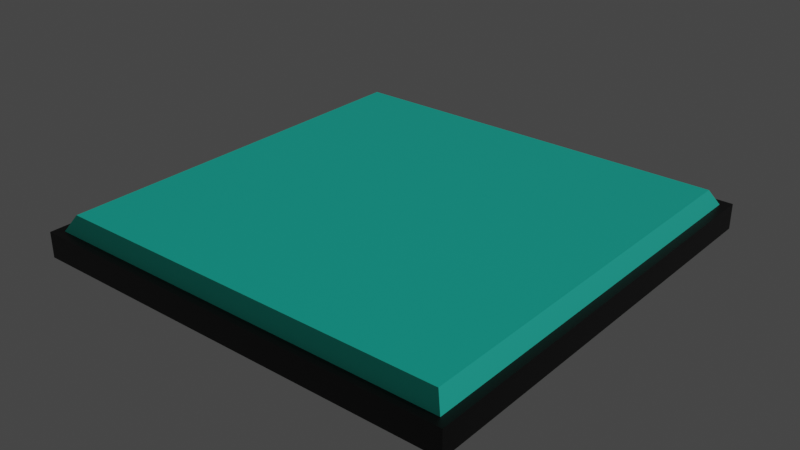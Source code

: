 # Source: water.blend  (saved by Blender 2.92.15; exported with 4.5.12 LTS)
import bpy
from mathutils import Matrix  # noqa: F401  (used for matrix-valued properties, if any)

bpy.ops.wm.read_factory_settings(use_empty=True)
scene = bpy.context.scene
scene.name = 'Scene'

# ---- collections
col_collection = bpy.data.collections.new('Collection'); scene.collection.children.link(col_collection)

# ---- materials (node trees are filled in below, after node groups)
mat_material_002 = bpy.data.materials.new('Material.002')
mat_material_002.alpha_threshold = 0.0
mat_material_002.use_transparent_shadow = False
mat_material_002.line_color = (0.0, 0.0, 0.0, 1.0)
mat_material_001 = bpy.data.materials.new('Material.001')
mat_material_001.use_transparent_shadow = False

# ---- material node trees
mat_material_002.use_nodes = True; mat_material_002.node_tree.nodes.clear()
_N = mat_material_002.node_tree.nodes; _L = mat_material_002.node_tree.links
n0 = _N.new('ShaderNodeOutputMaterial'); n0.name = 'Material Output'; n0.location = (300, 300)
n1 = _N.new('ShaderNodeBsdfPrincipled'); n1.name = 'Principled BSDF'; n1.location = (10, 300)
n1.distribution = 'GGX'
n1.subsurface_method = 'BURLEY'
n1.inputs[0].default_value = (0.0, 0.0, 0.0, 1.0)
n1.inputs[2].default_value = 0.4
n1.inputs[3].default_value = 1.45
n1.inputs[27].default_value = (0.0, 0.0, 0.0, 1.0)
n1.inputs[28].default_value = 1.0
_L.new(n1.outputs[0], n0.inputs[0])
n0.is_active_output = True
mat_material_001.use_nodes = True; mat_material_001.node_tree.nodes.clear()
_N = mat_material_001.node_tree.nodes; _L = mat_material_001.node_tree.links
n0 = _N.new('ShaderNodeBsdfPrincipled'); n0.name = 'Principled BSDF'; n0.location = (10, 300)
n0.distribution = 'GGX'
n0.subsurface_method = 'BURLEY'
n0.inputs[0].default_value = (0.01472, 0.8, 0.6274, 1.0)
n0.inputs[3].default_value = 1.45
n0.inputs[27].default_value = (0.0, 0.0, 0.0, 1.0)
n0.inputs[28].default_value = 1.0
n1 = _N.new('ShaderNodeOutputMaterial'); n1.name = 'Material Output'; n1.location = (300, 300)
_L.new(n0.outputs[0], n1.inputs[0])
n1.is_active_output = True

# ---- world
world_world = bpy.data.worlds.new('World'); scene.world = world_world
world_world.use_nodes = True; world_world.node_tree.nodes.clear()
_N = world_world.node_tree.nodes; _L = world_world.node_tree.links
n0 = _N.new('ShaderNodeOutputWorld'); n0.name = 'World Output'; n0.location = (300, 300)
n1 = _N.new('ShaderNodeBackground'); n1.name = 'Background'; n1.location = (10, 300)
n1.inputs[0].default_value = (0.05088, 0.05088, 0.05088, 1.0)
_L.new(n1.outputs[0], n0.inputs[0])
n0.is_active_output = True
world_world.color = (0.05088, 0.05088, 0.05088)
world_world.use_sun_shadow = False
world_world.sun_shadow_jitter_overblur = 0.0

# ---- lights
light_sun = bpy.data.lights.new('Sun', 'SUN')
light_sun.transmission_factor = 0.0
light_sun.energy = 1.0
light_sun.shadow_soft_size = 0.125

# ---- meshes
me_cube = bpy.data.meshes.new('Cube')
me_cube.from_pydata([(1.0, 1.0, 1.0), (1.0, 1.0, -1.0), (1.0, -1.0, 1.0), (1.0, -1.0, -1.0), (-1.0, 1.0, 1.0), (-1.0, 1.0, -1.0), (-1.0, -1.0, 1.0), (-1.0, -1.0, -1.0), (-1.043, 1.043, -1.0), (-1.043, -1.043, -1.0), (1.043, 1.043, -1.0), (1.043, 1.043, 1.0), (-1.043, -1.043, 1.0), (1.043, -1.043, 1.0), (1.043, -1.043, -1.0), (-1.043, 1.043, 1.0), (0.9595, -0.9595, 1.0), (-0.9595, -0.9595, 1.0), (0.9595, 0.9595, 1.0), (-0.9595, 0.9595, 1.0)], [], [(0, 2, 13, 11), (6, 4, 15, 12), (5, 1, 3, 7), (5, 7, 9, 8), (3, 1, 10, 14), (0, 4, 19, 18), (14, 13, 12, 9), (9, 12, 15, 8), (10, 11, 13, 14), (8, 15, 11, 10), (1, 5, 8, 10), (4, 0, 11, 15), (7, 3, 14, 9), (2, 6, 12, 13), (16, 18, 19, 17), (6, 2, 16, 17), (4, 6, 17, 19), (2, 0, 18, 16)])
me_cube.polygons.foreach_set('material_index', [0, 0, 0, 0, 0, 1, 0, 0, 0, 0, 0, 0, 0, 0, 1, 1, 1, 1])
_uv = me_cube.uv_layers.new(name='UVMap')
_uv.uv.foreach_set('vector', [0.625, 0.5, 0.625, 0.75, 0.625, 0.75, 0.625, 0.5, 0.625, 0.0, 0.625, 0.25, 0.625, 0.25, 0.625, 0.0, 0.125, 0.5, 0.375, 0.5, 0.375, 0.75, 0.125, 0.75, 0.125, 0.5, 0.125, 0.75, 0.125, 0.75, 0.125, 0.5, 0.375, 0.75, 0.375, 0.5, 0.375, 0.5, 0.375, 0.75, 0.625, 0.5, 0.625, 0.25, 0.625, 0.25, 0.625, 0.5, 0.375, 0.75, 0.625, 0.75, 0.625, 1.0, 0.375, 1.0, 0.375, 0.0, 0.625, 0.0, 0.625, 0.25, 0.375, 0.25, 0.375, 0.5, 0.625, 0.5, 0.625, 0.75, 0.375, 0.75, 0.375, 0.25, 0.625, 0.25, 0.625, 0.5, 0.375, 0.5, 0.375, 0.5, 0.125, 0.5, 0.125, 0.5, 0.375, 0.5, 0.625, 0.25, 0.625, 0.5, 0.625, 0.5, 0.625, 0.25, 0.125, 0.75, 0.375, 0.75, 0.375, 0.75, 0.125, 0.75, 0.625, 0.75, 0.625, 0.0, 0.625, 0.0, 0.625, 0.75, 0.625, 0.75, 0.625, 0.5, 0.625, 0.25, 0.625, 0.0, 0.625, 0.0, 0.625, 0.75, 0.625, 0.75, 0.625, 0.0, 0.625, 0.25, 0.625, 0.0, 0.625, 0.0, 0.625, 0.25, 0.625, 0.75, 0.625, 0.5, 0.625, 0.5, 0.625, 0.75])
me_cube.materials.append(mat_material_002)
me_cube.materials.append(mat_material_001)
me_cube.materials.append(mat_material_001)
me_cube.use_remesh_preserve_volume = False
me_cube.use_remesh_preserve_attributes = False
me_cube.use_mirror_vertex_groups = False
me_cube.update()

# ---- objects
ob_cube = bpy.data.objects.new('Cube', me_cube)
ob_sun = bpy.data.objects.new('Sun', light_sun)

# ---- transforms, parenting, visibility, modifiers, constraints
ob_cube.location = (0.0, 0.0, 0.0)
ob_cube.scale = (1.0, 1.0, 0.06104)
ob_cube.lock_rotations_4d = False
ob_cube.empty_display_type = 'ARROWS'
ob_cube.lineart.crease_threshold = 0.0
_vg = ob_cube.vertex_groups.new(name='Group')
_vg.add([16, 17, 18, 19], 1.0, 'REPLACE')
_m = ob_cube.modifiers.new('Subdivision', 'SUBSURF')
_m.uv_smooth = 'PRESERVE_CORNERS'
_m.subdivision_type = 'SIMPLE'
_m.levels = 5
_m.render_levels = 5
_m = ob_cube.modifiers.new('Displace', 'DISPLACE')
_m.vertex_group = 'Group'
_m.strength = 2.4
_m.direction = 'Z'
ob_sun.location = (0.0, 0.0, 0.9699)
ob_sun.rotation_euler = (-0.6647, 0.5721, -0.2024)
ob_sun.lineart.crease_threshold = 0.0

# ---- collection membership
col_collection.objects.link(ob_cube)
col_collection.objects.link(ob_sun)

# ---- scene / render settings (as saved in the file)
scene.frame_start = 1; scene.frame_end = 250; scene.frame_set(1)
scene.render.engine = 'BLENDER_EEVEE_NEXT'
scene.cycles.use_denoising = False
scene.cycles.samples = 128
scene.cycles.sampling_pattern = 'TABULATED_SOBOL'
scene.cycles.use_adaptive_sampling = False
scene.cycles.use_light_tree = False
scene.view_settings.view_transform = 'Filmic'
bpy.context.view_layer.update()

# ---- added for rendering (the .blend has no active camera): camera
cam_auto = bpy.data.cameras.new('AutoCamera')
cam_auto.lens = 50.0
cam_auto.sensor_width = 36.0
cam_auto.clip_end = 1000.0
ob_auto_camera = bpy.data.objects.new('AutoCamera', cam_auto)
scene.collection.objects.link(ob_auto_camera)
ob_auto_camera.location = (2.73514, -3.28216, 2.21342)
ob_auto_camera.rotation_euler = (1.09748, -7.21219e-08, 0.694738)
scene.camera = ob_auto_camera
bpy.context.view_layer.update()

